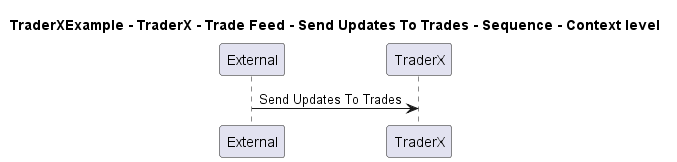

The diagram above was rendered by PlantUML. Its source (embedded in the PNG):
@startuml

title TraderXExample - TraderX - Trade Feed - Send Updates To Trades - Sequence - Context level

participant "External" as C4InterFlow.SoftwareSystems.ExternalSystem
participant "TraderX" as TraderXExample.SoftwareSystems.TraderX

C4InterFlow.SoftwareSystems.ExternalSystem -> TraderXExample.SoftwareSystems.TraderX : Send Updates To Trades


@enduml